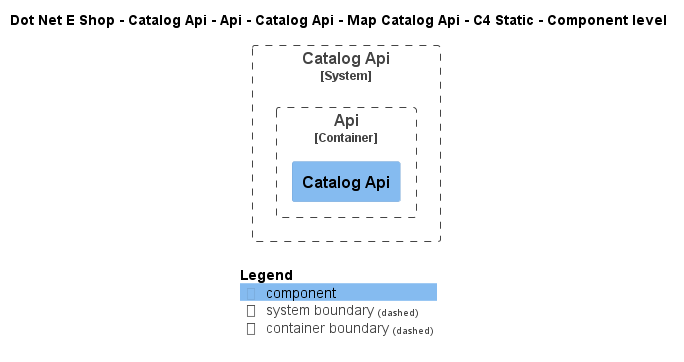

The diagram above was rendered by PlantUML. Its source (embedded in the PNG):
@startuml
!include ..\..\..\..\..\..\..\..\..\.c4s\C4_Component.puml

AddElementTag("c4interflow:lifecycle:new", $bgColor=green, $fontColor=#ffffff, $borderColor=green, $shadowing="False")
AddElementTag("c4interflow:lifecycle:changed", $bgColor=orange, $fontColor=#ffffff, $borderColor=orange, $shadowing="False")
AddElementTag("c4interflow:lifecycle:removed", $bgColor=red, $fontColor=#ffffff, $borderColor=red, $shadowing="False")

AddRelTag("c4interflow:lifecycle:new", $textColor=green, $lineColor=green)
AddRelTag("c4interflow:lifecycle:changed", $textColor=orange, $lineColor=orange)
AddRelTag("c4interflow:lifecycle:removed", $textColor=red, $lineColor=red)

SHOW_PERSON_PORTRAIT()
LAYOUT_TOP_DOWN()

skinparam linetype polyline

title Dot Net E Shop - Catalog Api - Api - Catalog Api - Map Catalog Api - C4 Static - Component level


System_Boundary(DotNetEShop.SoftwareSystems.CatalogApi, "Catalog Api") {
    
Container_Boundary(DotNetEShop.SoftwareSystems.CatalogApi.Containers.Api, "Api") {
    Component(DotNetEShop.SoftwareSystems.CatalogApi.Containers.Api.Components.CatalogApi, "Catalog Api", "", "")
}
}



SHOW_LEGEND()
@enduml